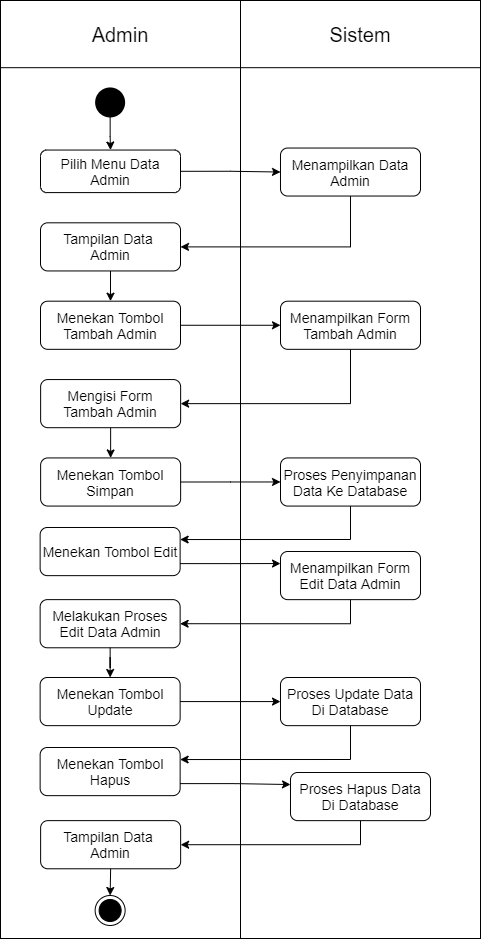

The diagram above was exported from draw.io. Its source (the exported page's mxGraphModel, read from the mxfile embedded in the PNG):
<mxGraphModel dx="920" dy="585" grid="1" gridSize="10" guides="1" tooltips="1" connect="1" arrows="1" fold="1" page="1" pageScale="1" pageWidth="850" pageHeight="1100" math="0" shadow="0">
  <root>
    <mxCell id="PErUmXGGd5Q7n4HUz6IX-0" />
    <mxCell id="PErUmXGGd5Q7n4HUz6IX-1" parent="PErUmXGGd5Q7n4HUz6IX-0" />
    <mxCell id="Gl0pbChrVxIHkZFmhBPz-0" value="&lt;font style=&quot;font-size: 20px&quot;&gt;Admin&lt;/font&gt;" style="text;html=1;strokeColor=none;fillColor=none;align=center;verticalAlign=middle;whiteSpace=wrap;rounded=0;" vertex="1" parent="PErUmXGGd5Q7n4HUz6IX-1">
      <mxGeometry x="60" y="90" width="240" height="67" as="geometry" />
    </mxCell>
    <mxCell id="Gl0pbChrVxIHkZFmhBPz-1" value="" style="rounded=0;whiteSpace=wrap;html=1;" vertex="1" parent="PErUmXGGd5Q7n4HUz6IX-1">
      <mxGeometry x="60" y="91" width="480" height="937" as="geometry" />
    </mxCell>
    <mxCell id="Gl0pbChrVxIHkZFmhBPz-2" value="" style="rounded=0;whiteSpace=wrap;html=1;" vertex="1" parent="PErUmXGGd5Q7n4HUz6IX-1">
      <mxGeometry x="60" y="90" width="480" height="67.17857142857142" as="geometry" />
    </mxCell>
    <mxCell id="Gl0pbChrVxIHkZFmhBPz-3" value="" style="endArrow=none;html=1;entryX=0.5;entryY=0;entryDx=0;entryDy=0;exitX=0.5;exitY=1;exitDx=0;exitDy=0;" edge="1" parent="PErUmXGGd5Q7n4HUz6IX-1" source="Gl0pbChrVxIHkZFmhBPz-1" target="Gl0pbChrVxIHkZFmhBPz-2">
      <mxGeometry x="60" y="90" width="50" height="50" as="geometry">
        <mxPoint x="170" y="310.56964285714275" as="sourcePoint" />
        <mxPoint x="220" y="254.58749999999998" as="targetPoint" />
      </mxGeometry>
    </mxCell>
    <mxCell id="Gl0pbChrVxIHkZFmhBPz-4" value="&lt;font style=&quot;font-size: 20px&quot;&gt;Sistem&lt;/font&gt;" style="text;html=1;strokeColor=none;fillColor=none;align=center;verticalAlign=middle;whiteSpace=wrap;rounded=0;" vertex="1" parent="PErUmXGGd5Q7n4HUz6IX-1">
      <mxGeometry x="300" y="90" width="240" height="67.17857142857142" as="geometry" />
    </mxCell>
    <mxCell id="Gl0pbChrVxIHkZFmhBPz-5" style="edgeStyle=orthogonalEdgeStyle;rounded=0;orthogonalLoop=1;jettySize=auto;html=1;fontSize=14;" edge="1" parent="PErUmXGGd5Q7n4HUz6IX-1" source="Gl0pbChrVxIHkZFmhBPz-6" target="Gl0pbChrVxIHkZFmhBPz-8">
      <mxGeometry x="60" y="90" as="geometry" />
    </mxCell>
    <mxCell id="Gl0pbChrVxIHkZFmhBPz-6" value="" style="strokeWidth=2;html=1;shape=mxgraph.flowchart.start_2;whiteSpace=wrap;fillColor=#000000;" vertex="1" parent="PErUmXGGd5Q7n4HUz6IX-1">
      <mxGeometry x="155.63" y="177.95666726489588" width="28" height="28" as="geometry" />
    </mxCell>
    <mxCell id="Gl0pbChrVxIHkZFmhBPz-7" style="edgeStyle=orthogonalEdgeStyle;rounded=0;orthogonalLoop=1;jettySize=auto;html=1;exitX=1;exitY=0.5;exitDx=0;exitDy=0;entryX=0;entryY=0.5;entryDx=0;entryDy=0;fontSize=14;" edge="1" parent="PErUmXGGd5Q7n4HUz6IX-1" source="Gl0pbChrVxIHkZFmhBPz-8" target="Gl0pbChrVxIHkZFmhBPz-10">
      <mxGeometry x="60" y="90" as="geometry" />
    </mxCell>
    <mxCell id="Gl0pbChrVxIHkZFmhBPz-8" value="Pilih Menu Data Admin" style="rounded=1;whiteSpace=wrap;html=1;fillColor=none;fontSize=14;" vertex="1" parent="PErUmXGGd5Q7n4HUz6IX-1">
      <mxGeometry x="100" y="239.53702440775305" width="140" height="42.546428571428564" as="geometry" />
    </mxCell>
    <mxCell id="Gl0pbChrVxIHkZFmhBPz-9" style="edgeStyle=orthogonalEdgeStyle;rounded=0;orthogonalLoop=1;jettySize=auto;html=1;entryX=1;entryY=0.5;entryDx=0;entryDy=0;fontSize=14;exitX=0.5;exitY=1;exitDx=0;exitDy=0;" edge="1" parent="PErUmXGGd5Q7n4HUz6IX-1" source="Gl0pbChrVxIHkZFmhBPz-10" target="Gl0pbChrVxIHkZFmhBPz-12">
      <mxGeometry x="60" y="90" as="geometry" />
    </mxCell>
    <mxCell id="Gl0pbChrVxIHkZFmhBPz-10" value="Menampilkan Data Admin" style="rounded=1;whiteSpace=wrap;html=1;strokeColor=#000000;fillColor=none;fontSize=14;" vertex="1" parent="PErUmXGGd5Q7n4HUz6IX-1">
      <mxGeometry x="340" y="237.53999999999996" width="140" height="48" as="geometry" />
    </mxCell>
    <mxCell id="Gl0pbChrVxIHkZFmhBPz-11" style="edgeStyle=orthogonalEdgeStyle;rounded=0;orthogonalLoop=1;jettySize=auto;html=1;exitX=0.5;exitY=1;exitDx=0;exitDy=0;entryX=0.5;entryY=0;entryDx=0;entryDy=0;fontSize=14;" edge="1" parent="PErUmXGGd5Q7n4HUz6IX-1" source="Gl0pbChrVxIHkZFmhBPz-12" target="Gl0pbChrVxIHkZFmhBPz-14">
      <mxGeometry x="60" y="90" as="geometry" />
    </mxCell>
    <mxCell id="Gl0pbChrVxIHkZFmhBPz-12" value="Tampilan Data &lt;br&gt;Admin" style="rounded=1;whiteSpace=wrap;html=1;strokeColor=#000000;fillColor=none;fontSize=14;" vertex="1" parent="PErUmXGGd5Q7n4HUz6IX-1">
      <mxGeometry x="100" y="312.3138101220387" width="140" height="48.144642857142856" as="geometry" />
    </mxCell>
    <mxCell id="Gl0pbChrVxIHkZFmhBPz-13" style="edgeStyle=orthogonalEdgeStyle;rounded=0;orthogonalLoop=1;jettySize=auto;html=1;exitX=1;exitY=0.5;exitDx=0;exitDy=0;entryX=0;entryY=0.5;entryDx=0;entryDy=0;" edge="1" parent="PErUmXGGd5Q7n4HUz6IX-1" source="Gl0pbChrVxIHkZFmhBPz-14" target="Gl0pbChrVxIHkZFmhBPz-19">
      <mxGeometry x="60" y="90" as="geometry" />
    </mxCell>
    <mxCell id="Gl0pbChrVxIHkZFmhBPz-14" value="Menekan Tombol Tambah Admin" style="rounded=1;whiteSpace=wrap;html=1;strokeColor=#000000;fillColor=none;fontSize=14;" vertex="1" parent="PErUmXGGd5Q7n4HUz6IX-1">
      <mxGeometry x="100" y="390.6888101220387" width="140" height="48.144642857142856" as="geometry" />
    </mxCell>
    <mxCell id="Gl0pbChrVxIHkZFmhBPz-15" style="edgeStyle=orthogonalEdgeStyle;rounded=0;orthogonalLoop=1;jettySize=auto;html=1;exitX=0.5;exitY=1;exitDx=0;exitDy=0;entryX=0.5;entryY=0;entryDx=0;entryDy=0;" edge="1" parent="PErUmXGGd5Q7n4HUz6IX-1" source="Gl0pbChrVxIHkZFmhBPz-16" target="Gl0pbChrVxIHkZFmhBPz-21">
      <mxGeometry x="60" y="90" as="geometry" />
    </mxCell>
    <mxCell id="Gl0pbChrVxIHkZFmhBPz-16" value="Mengisi Form Tambah Admin" style="rounded=1;whiteSpace=wrap;html=1;strokeColor=#000000;fillColor=none;fontSize=14;" vertex="1" parent="PErUmXGGd5Q7n4HUz6IX-1">
      <mxGeometry x="100.13" y="469.0638101220386" width="140" height="48.144642857142856" as="geometry" />
    </mxCell>
    <mxCell id="Gl0pbChrVxIHkZFmhBPz-17" value="" style="ellipse;html=1;shape=endState;fillColor=#000000;" vertex="1" parent="PErUmXGGd5Q7n4HUz6IX-1">
      <mxGeometry x="154.63" y="984.9963621679826" width="30" height="30" as="geometry" />
    </mxCell>
    <mxCell id="Gl0pbChrVxIHkZFmhBPz-18" style="edgeStyle=orthogonalEdgeStyle;rounded=0;orthogonalLoop=1;jettySize=auto;html=1;entryX=1;entryY=0.5;entryDx=0;entryDy=0;" edge="1" parent="PErUmXGGd5Q7n4HUz6IX-1" source="Gl0pbChrVxIHkZFmhBPz-19" target="Gl0pbChrVxIHkZFmhBPz-16">
      <mxGeometry x="60" y="90" as="geometry">
        <Array as="points">
          <mxPoint x="410" y="493" />
        </Array>
      </mxGeometry>
    </mxCell>
    <mxCell id="Gl0pbChrVxIHkZFmhBPz-19" value="Menampilkan Form Tambah Admin" style="rounded=1;whiteSpace=wrap;html=1;strokeColor=#000000;fillColor=none;fontSize=14;" vertex="1" parent="PErUmXGGd5Q7n4HUz6IX-1">
      <mxGeometry x="340" y="390.6888101220387" width="140" height="48.144642857142856" as="geometry" />
    </mxCell>
    <mxCell id="Gl0pbChrVxIHkZFmhBPz-20" style="edgeStyle=orthogonalEdgeStyle;rounded=0;orthogonalLoop=1;jettySize=auto;html=1;exitX=1;exitY=0.5;exitDx=0;exitDy=0;" edge="1" parent="PErUmXGGd5Q7n4HUz6IX-1" source="Gl0pbChrVxIHkZFmhBPz-21" target="Gl0pbChrVxIHkZFmhBPz-23">
      <mxGeometry x="60" y="90" as="geometry" />
    </mxCell>
    <mxCell id="Gl0pbChrVxIHkZFmhBPz-21" value="Menekan Tombol Simpan&lt;span style=&quot;color: rgba(0 , 0 , 0 , 0) ; font-family: monospace ; font-size: 0px&quot;&gt;%3CmxGraphModel%3E%3Croot%3E%3CmxCell%20id%3D%220%22%2F%3E%3CmxCell%20id%3D%221%22%20parent%3D%220%22%2F%3E%3CmxCell%20id%3D%222%22%20value%3D%22Mengisi%20Form%20Tambah%20Karyawan%22%20style%3D%22rounded%3D1%3BwhiteSpace%3Dwrap%3Bhtml%3D1%3BstrokeColor%3D%23000000%3BfillColor%3Dnone%3BfontSize%3D14%3B%22%20vertex%3D%221%22%20parent%3D%221%22%3E%3CmxGeometry%20x%3D%22240.13%22%20y%3D%22422.06381012203866%22%20width%3D%22140%22%20height%3D%2248.144642857142856%22%20as%3D%22geometry%22%2F%3E%3C%2FmxCell%3E%3C%2Froot%3E%3C%2FmxGraphModel%3E&lt;/span&gt;" style="rounded=1;whiteSpace=wrap;html=1;strokeColor=#000000;fillColor=none;fontSize=14;" vertex="1" parent="PErUmXGGd5Q7n4HUz6IX-1">
      <mxGeometry x="100.13" y="547.4338101220387" width="140" height="48.144642857142856" as="geometry" />
    </mxCell>
    <mxCell id="Gl0pbChrVxIHkZFmhBPz-22" style="edgeStyle=orthogonalEdgeStyle;rounded=0;orthogonalLoop=1;jettySize=auto;html=1;exitX=0.5;exitY=1;exitDx=0;exitDy=0;entryX=1;entryY=0.25;entryDx=0;entryDy=0;" edge="1" parent="PErUmXGGd5Q7n4HUz6IX-1" source="Gl0pbChrVxIHkZFmhBPz-23" target="Gl0pbChrVxIHkZFmhBPz-25">
      <mxGeometry x="60" y="90" as="geometry" />
    </mxCell>
    <mxCell id="Gl0pbChrVxIHkZFmhBPz-23" value="Proses Penyimpanan Data Ke Database" style="rounded=1;whiteSpace=wrap;html=1;strokeColor=#000000;fillColor=none;fontSize=14;" vertex="1" parent="PErUmXGGd5Q7n4HUz6IX-1">
      <mxGeometry x="340" y="547.4338101220387" width="140" height="48.144642857142856" as="geometry" />
    </mxCell>
    <mxCell id="Gl0pbChrVxIHkZFmhBPz-24" style="edgeStyle=orthogonalEdgeStyle;rounded=0;orthogonalLoop=1;jettySize=auto;html=1;exitX=1;exitY=0.75;exitDx=0;exitDy=0;entryX=0;entryY=0.25;entryDx=0;entryDy=0;" edge="1" parent="PErUmXGGd5Q7n4HUz6IX-1" source="Gl0pbChrVxIHkZFmhBPz-25" target="Gl0pbChrVxIHkZFmhBPz-27">
      <mxGeometry relative="1" as="geometry" />
    </mxCell>
    <mxCell id="Gl0pbChrVxIHkZFmhBPz-25" value="Menekan Tombol Edit&lt;span style=&quot;color: rgba(0 , 0 , 0 , 0) ; font-family: monospace ; font-size: 0px&quot;&gt;%3CmxGraphModel%3E%3Croot%3E%3CmxCell%20id%3D%220%22%2F%3E%3CmxCell%20id%3D%221%22%20parent%3D%220%22%2F%3E%3CmxCell%20id%3D%222%22%20value%3D%22Mengisi%20Form%20Tambah%20Karyawan%22%20style%3D%22rounded%3D1%3BwhiteSpace%3Dwrap%3Bhtml%3D1%3BstrokeColor%3D%23000000%3BfillColor%3Dnone%3BfontSize%3D14%3B%22%20vertex%3D%221%22%20parent%3D%221%22%3E%3CmxGeometry%20x%3D%22240.13%22%20y%3D%22422.06381012203866%22%20width%3D%22140%22%20height%3D%2248.144642857142856%22%20as%3D%22geometry%22%2F%3E%3C%2FmxCell%3E%3C%2Froot%3E%3C%2FmxGraphModel%3E&lt;/span&gt;" style="rounded=1;whiteSpace=wrap;html=1;strokeColor=#000000;fillColor=none;fontSize=14;" vertex="1" parent="PErUmXGGd5Q7n4HUz6IX-1">
      <mxGeometry x="99.63" y="617.0038101220387" width="140" height="48.144642857142856" as="geometry" />
    </mxCell>
    <mxCell id="Gl0pbChrVxIHkZFmhBPz-26" style="edgeStyle=orthogonalEdgeStyle;rounded=0;orthogonalLoop=1;jettySize=auto;html=1;exitX=0.5;exitY=1;exitDx=0;exitDy=0;entryX=1;entryY=0.5;entryDx=0;entryDy=0;" edge="1" parent="PErUmXGGd5Q7n4HUz6IX-1" source="Gl0pbChrVxIHkZFmhBPz-27" target="Gl0pbChrVxIHkZFmhBPz-29">
      <mxGeometry relative="1" as="geometry" />
    </mxCell>
    <mxCell id="Gl0pbChrVxIHkZFmhBPz-27" value="Menampilkan Form Edit Data Admin" style="rounded=1;whiteSpace=wrap;html=1;strokeColor=#000000;fillColor=none;fontSize=14;" vertex="1" parent="PErUmXGGd5Q7n4HUz6IX-1">
      <mxGeometry x="340" y="640.9988101220388" width="140" height="48.144642857142856" as="geometry" />
    </mxCell>
    <mxCell id="Gl0pbChrVxIHkZFmhBPz-28" style="edgeStyle=orthogonalEdgeStyle;rounded=0;orthogonalLoop=1;jettySize=auto;html=1;exitX=0.5;exitY=1;exitDx=0;exitDy=0;" edge="1" parent="PErUmXGGd5Q7n4HUz6IX-1" source="Gl0pbChrVxIHkZFmhBPz-29" target="Gl0pbChrVxIHkZFmhBPz-31">
      <mxGeometry relative="1" as="geometry" />
    </mxCell>
    <mxCell id="Gl0pbChrVxIHkZFmhBPz-29" value="Melakukan Proses Edit Data Admin" style="rounded=1;whiteSpace=wrap;html=1;strokeColor=#000000;fillColor=none;fontSize=14;" vertex="1" parent="PErUmXGGd5Q7n4HUz6IX-1">
      <mxGeometry x="99.63" y="689.1438101220386" width="140" height="48.144642857142856" as="geometry" />
    </mxCell>
    <mxCell id="Gl0pbChrVxIHkZFmhBPz-30" style="edgeStyle=orthogonalEdgeStyle;rounded=0;orthogonalLoop=1;jettySize=auto;html=1;exitX=1;exitY=0.5;exitDx=0;exitDy=0;entryX=0;entryY=0.5;entryDx=0;entryDy=0;" edge="1" parent="PErUmXGGd5Q7n4HUz6IX-1" source="Gl0pbChrVxIHkZFmhBPz-31" target="Gl0pbChrVxIHkZFmhBPz-33">
      <mxGeometry relative="1" as="geometry" />
    </mxCell>
    <mxCell id="Gl0pbChrVxIHkZFmhBPz-31" value="Menekan Tombol Update" style="rounded=1;whiteSpace=wrap;html=1;strokeColor=#000000;fillColor=none;fontSize=14;" vertex="1" parent="PErUmXGGd5Q7n4HUz6IX-1">
      <mxGeometry x="99.63" y="767.0038101220387" width="140" height="48.144642857142856" as="geometry" />
    </mxCell>
    <mxCell id="Gl0pbChrVxIHkZFmhBPz-32" style="edgeStyle=orthogonalEdgeStyle;rounded=0;orthogonalLoop=1;jettySize=auto;html=1;exitX=0.5;exitY=1;exitDx=0;exitDy=0;entryX=1;entryY=0.25;entryDx=0;entryDy=0;" edge="1" parent="PErUmXGGd5Q7n4HUz6IX-1" source="Gl0pbChrVxIHkZFmhBPz-33" target="Gl0pbChrVxIHkZFmhBPz-36">
      <mxGeometry relative="1" as="geometry" />
    </mxCell>
    <mxCell id="Gl0pbChrVxIHkZFmhBPz-33" value="Proses Update Data Di Database" style="rounded=1;whiteSpace=wrap;html=1;strokeColor=#000000;fillColor=none;fontSize=14;" vertex="1" parent="PErUmXGGd5Q7n4HUz6IX-1">
      <mxGeometry x="340" y="767.0088101220388" width="140" height="48.144642857142856" as="geometry" />
    </mxCell>
    <mxCell id="Gl0pbChrVxIHkZFmhBPz-34" value="&lt;font style=&quot;font-size: 20px&quot;&gt;Admin&lt;/font&gt;" style="text;html=1;strokeColor=none;fillColor=none;align=center;verticalAlign=middle;whiteSpace=wrap;rounded=0;" vertex="1" parent="PErUmXGGd5Q7n4HUz6IX-1">
      <mxGeometry x="60" y="90" width="240" height="67.17857142857142" as="geometry" />
    </mxCell>
    <mxCell id="Gl0pbChrVxIHkZFmhBPz-35" style="edgeStyle=orthogonalEdgeStyle;rounded=0;orthogonalLoop=1;jettySize=auto;html=1;exitX=1;exitY=0.75;exitDx=0;exitDy=0;entryX=0;entryY=0.25;entryDx=0;entryDy=0;" edge="1" parent="PErUmXGGd5Q7n4HUz6IX-1" source="Gl0pbChrVxIHkZFmhBPz-36" target="Gl0pbChrVxIHkZFmhBPz-38">
      <mxGeometry relative="1" as="geometry" />
    </mxCell>
    <mxCell id="Gl0pbChrVxIHkZFmhBPz-36" value="Menekan Tombol Hapus" style="rounded=1;whiteSpace=wrap;html=1;strokeColor=#000000;fillColor=none;fontSize=14;" vertex="1" parent="PErUmXGGd5Q7n4HUz6IX-1">
      <mxGeometry x="99.63" y="837.0038101220387" width="140" height="48.144642857142856" as="geometry" />
    </mxCell>
    <mxCell id="Gl0pbChrVxIHkZFmhBPz-37" style="edgeStyle=orthogonalEdgeStyle;rounded=0;orthogonalLoop=1;jettySize=auto;html=1;exitX=0.5;exitY=1;exitDx=0;exitDy=0;entryX=1;entryY=0.5;entryDx=0;entryDy=0;" edge="1" parent="PErUmXGGd5Q7n4HUz6IX-1" source="Gl0pbChrVxIHkZFmhBPz-38" target="Gl0pbChrVxIHkZFmhBPz-40">
      <mxGeometry relative="1" as="geometry" />
    </mxCell>
    <mxCell id="Gl0pbChrVxIHkZFmhBPz-38" value="Proses Hapus Data Di Database" style="rounded=1;whiteSpace=wrap;html=1;strokeColor=#000000;fillColor=none;fontSize=14;" vertex="1" parent="PErUmXGGd5Q7n4HUz6IX-1">
      <mxGeometry x="350" y="861.9988101220388" width="140" height="48.144642857142856" as="geometry" />
    </mxCell>
    <mxCell id="Gl0pbChrVxIHkZFmhBPz-39" style="edgeStyle=orthogonalEdgeStyle;rounded=0;orthogonalLoop=1;jettySize=auto;html=1;exitX=0.5;exitY=1;exitDx=0;exitDy=0;entryX=0.5;entryY=0;entryDx=0;entryDy=0;" edge="1" parent="PErUmXGGd5Q7n4HUz6IX-1" source="Gl0pbChrVxIHkZFmhBPz-40" target="Gl0pbChrVxIHkZFmhBPz-17">
      <mxGeometry relative="1" as="geometry" />
    </mxCell>
    <mxCell id="Gl0pbChrVxIHkZFmhBPz-40" value="Tampilan Data &lt;br&gt;Admin" style="rounded=1;whiteSpace=wrap;html=1;strokeColor=#000000;fillColor=none;fontSize=14;" vertex="1" parent="PErUmXGGd5Q7n4HUz6IX-1">
      <mxGeometry x="100.13" y="910.1438101220388" width="140" height="48.144642857142856" as="geometry" />
    </mxCell>
  </root>
</mxGraphModel>